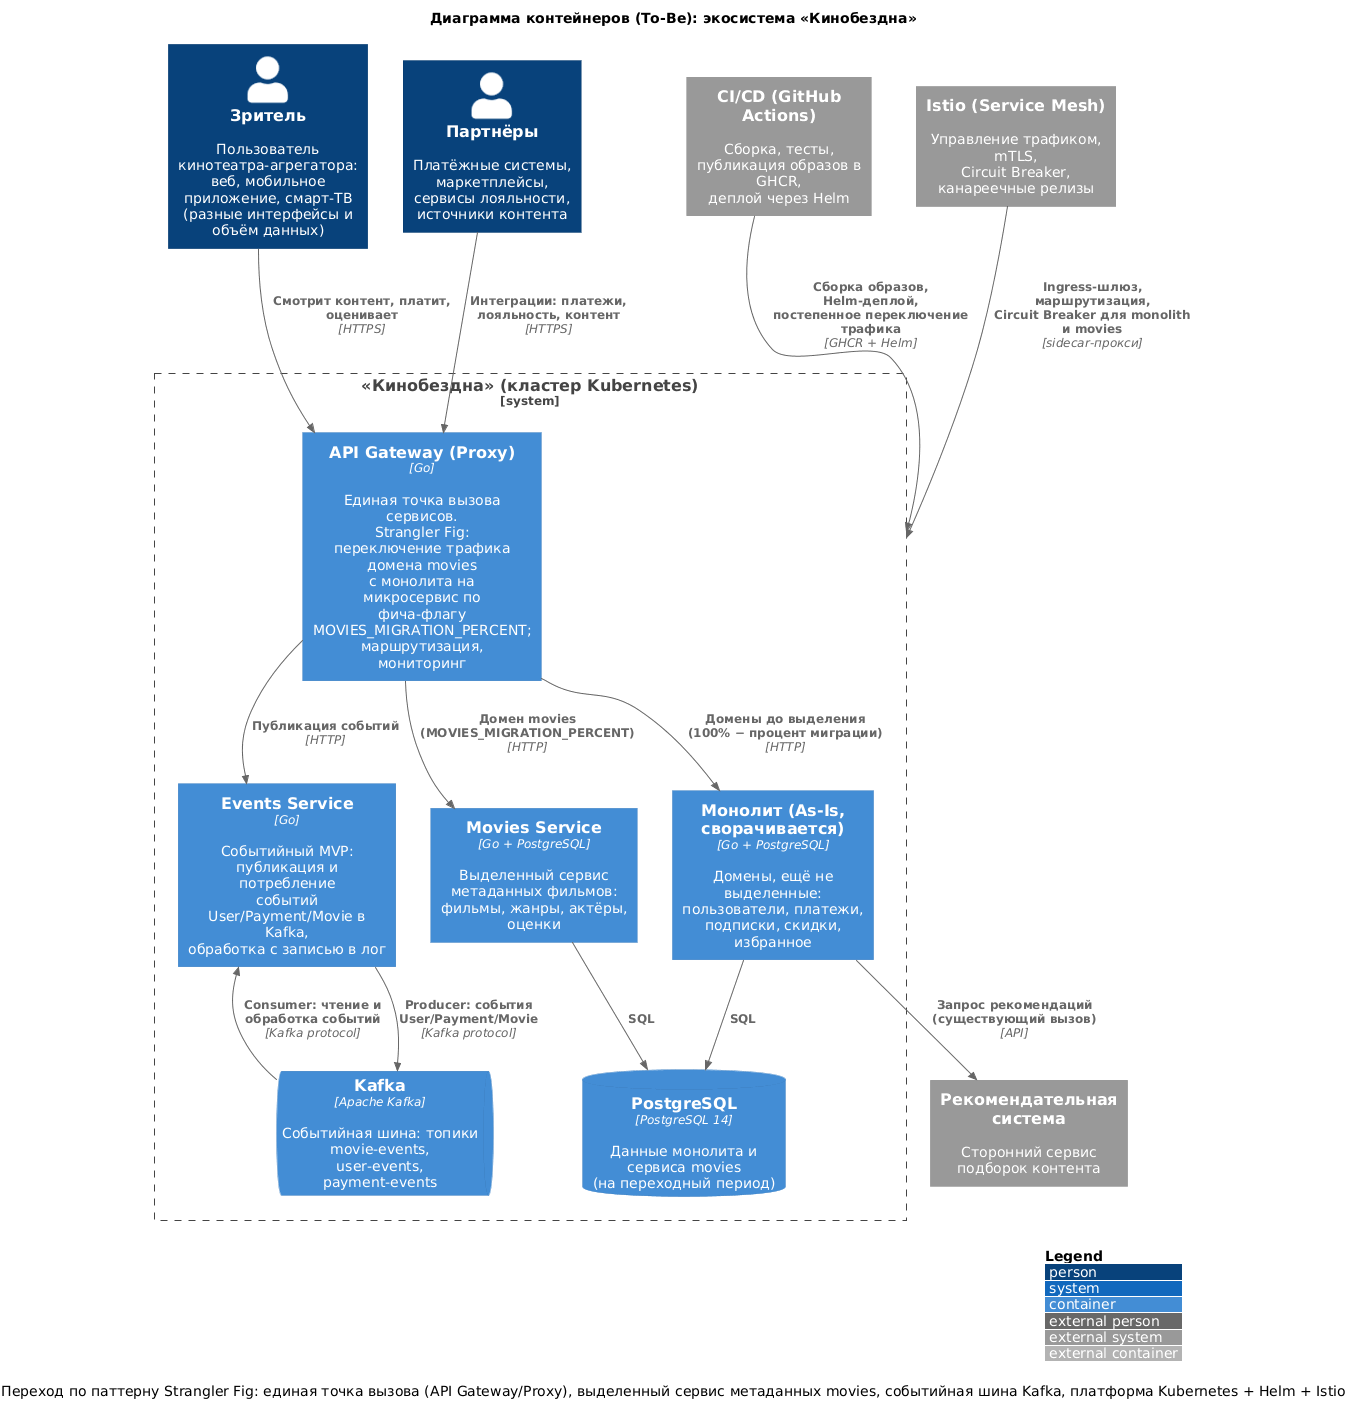

The diagram above was rendered by PlantUML. Its source (embedded in the PNG):
@startuml to_be_container
!include <C4/C4_Container>

title Диаграмма контейнеров (To-Be): экосистема «Кинобездна»
caption Переход по паттерну Strangler Fig: единая точка вызова (API Gateway/Proxy), выделенный сервис метаданных movies, событийная шина Kafka, платформа Kubernetes + Helm + Istio

Person(user, "Зритель", "Пользователь кинотеатра-агрегатора:\nвеб, мобильное приложение, смарт-ТВ\n(разные интерфейсы и объём данных)")
Person(partner, "Партнёры", "Платёжные системы, маркетплейсы,\nсервисы лояльности, источники контента")

System_Boundary(cinemaabyss, "«Кинобездна» (кластер Kubernetes)") {
  Container(proxy, "API Gateway (Proxy)", "Go", "Единая точка вызова сервисов.\nStrangler Fig: переключение трафика домена movies\nс монолита на микросервис по фича-флагу\nMOVIES_MIGRATION_PERCENT; маршрутизация, мониторинг")
  Container(monolith, "Монолит (As-Is, сворачивается)", "Go + PostgreSQL", "Домены, ещё не выделенные:\nпользователи, платежи, подписки, скидки, избранное")
  Container(movies, "Movies Service", "Go + PostgreSQL", "Выделенный сервис метаданных фильмов:\nфильмы, жанры, актёры, оценки")
  Container(events, "Events Service", "Go", "Событийный MVP: публикация и потребление\nсобытий User/Payment/Movie в Kafka,\nобработка с записью в лог")
  ContainerQueue(kafka, "Kafka", "Apache Kafka", "Событийная шина: топики movie-events,\nuser-events, payment-events")
  ContainerDb(postgres, "PostgreSQL", "PostgreSQL 14", "Данные монолита и сервиса movies\n(на переходный период)")
}

System_Ext(recommend, "Рекомендательная система", "Сторонний сервис подборок контента")
System_Ext(cicd, "CI/CD (GitHub Actions)", "Сборка, тесты, публикация образов в GHCR,\nдеплой через Helm")
System_Ext(istio, "Istio (Service Mesh)", "Управление трафиком, mTLS,\nCircuit Breaker, канареечные релизы")

Rel(user, proxy, "Смотрит контент, платит, оценивает", "HTTPS")
Rel(partner, proxy, "Интеграции: платежи, лояльность, контент", "HTTPS")

Rel(proxy, monolith, "Домены до выделения\n(100% − процент миграции)", "HTTP")
Rel(proxy, movies, "Домен movies\n(MOVIES_MIGRATION_PERCENT)", "HTTP")
Rel(proxy, events, "Публикация событий", "HTTP")

Rel(events, kafka, "Producer: события User/Payment/Movie", "Kafka protocol")
Rel(kafka, events, "Consumer: чтение и обработка событий", "Kafka protocol")

Rel(monolith, postgres, "SQL")
Rel(movies, postgres, "SQL")
Rel(monolith, recommend, "Запрос рекомендаций (существующий вызов)", "API")

Rel(cicd, cinemaabyss, "Сборка образов, Helm-деплой,\nпостепенное переключение трафика", "GHCR + Helm")
Rel(istio, cinemaabyss, "Ingress-шлюз, маршрутизация,\nCircuit Breaker для monolith и movies", "sidecar-прокси")

LAYOUT_WITH_LEGEND()
@enduml